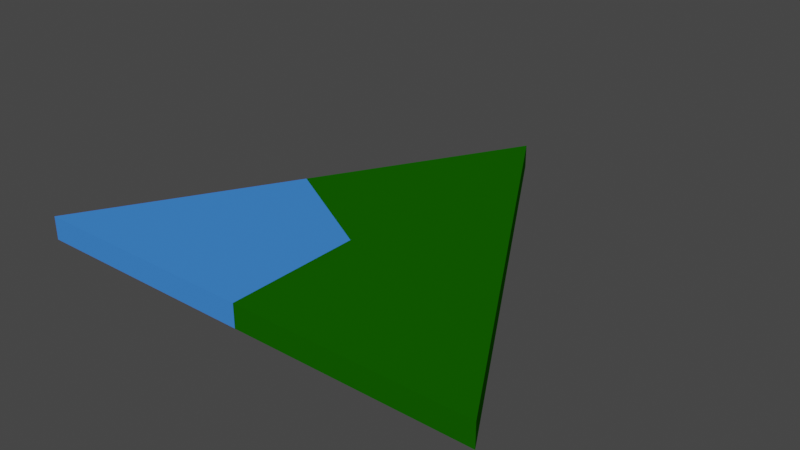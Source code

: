 # Source: WFF.blend  (saved by Blender 2.83.19; exported with 4.5.12 LTS)
import bpy
from mathutils import Matrix  # noqa: F401  (used for matrix-valued properties, if any)

bpy.ops.wm.read_factory_settings(use_empty=True)
scene = bpy.context.scene
scene.name = 'Scene'

# ---- collections
col_collection = bpy.data.collections.new('Collection'); scene.collection.children.link(col_collection)

# ---- materials (node trees are filled in below, after node groups)
mat_plains = bpy.data.materials.new('Plains')
mat_plains.use_transparent_shadow = False
mat_plains.diffuse_color = (0.5015, 0.686, 0.02891, 1.0)
mat_plains.specular_intensity = 0.0
mat_water = bpy.data.materials.new('Water')
mat_water.use_transparent_shadow = False
mat_water.diffuse_color = (0.05327, 0.238, 0.8, 1.0)
mat_water.specular_intensity = 0.0
mat_forest = bpy.data.materials.new('Forest')
mat_forest.use_transparent_shadow = False
mat_forest.diffuse_color = (0.007214, 0.1107, 0.0, 1.0)
mat_forest.specular_intensity = 0.0

# ---- material node trees

# ---- world
world_world = bpy.data.worlds.new('World'); scene.world = world_world
world_world.use_nodes = True; world_world.node_tree.nodes.clear()
_N = world_world.node_tree.nodes; _L = world_world.node_tree.links
n0 = _N.new('ShaderNodeOutputWorld'); n0.name = 'World Output'; n0.location = (300, 300)
n1 = _N.new('ShaderNodeBackground'); n1.name = 'Background'; n1.location = (10, 300)
n1.inputs[0].default_value = (0.05088, 0.05088, 0.05088, 1.0)
_L.new(n1.outputs[0], n0.inputs[0])
n0.is_active_output = True
world_world.color = (0.05088, 0.05088, 0.05088)
world_world.use_sun_shadow = False
world_world.sun_shadow_jitter_overblur = 0.0

# ---- meshes
me_cone = bpy.data.meshes.new('Cone')
me_cone.from_pydata([(1.916e-08, 0.9995, 0.04336), (-0.433, 0.2495, 0.04336), (-0.866, -0.5005, 0.04336), (-4.045e-08, -0.5005, 0.04336), (0.866, -0.5005, 0.04336), (0.433, 0.2495, 0.04336), (-1.064e-08, 0.003087, 0.04336), (0.433, 0.2495, -0.04336), (0.866, -0.5005, -0.04336), (-4.045e-08, -0.5005, -0.04336), (-0.866, -0.5005, -0.04336), (-0.433, 0.2495, -0.04336), (1.916e-08, 0.9995, -0.04336), (-1.064e-08, 0.003087, -0.04336)], [], [(12, 11, 1, 0), (11, 10, 2, 1), (10, 9, 3, 2), (7, 12, 0, 5), (11, 12, 7, 13), (10, 11, 13, 9), (8, 9, 13, 7), (4, 5, 6, 3), (2, 3, 6, 1), (1, 6, 5, 0), (8, 7, 5, 4), (9, 8, 4, 3)])
me_cone.polygons.foreach_set('material_index', [2, 1, 1, 2, 2, 1, 2, 2, 1, 2, 2, 2])
_uv = me_cone.uv_layers.new(name='UVMap')
_uv.uv.foreach_set('vector', [0.75, 0.49, 0.6461, 0.31, 0.6461, 0.31, 0.75, 0.49, 0.6461, 0.31, 0.5422, 0.13, 0.5422, 0.13, 0.6461, 0.31, 0.5422, 0.13, 0.75, 0.13, 0.75, 0.13, 0.5422, 0.13, 0.8539, 0.31, 0.75, 0.49, 0.75, 0.49, 0.8539, 0.31, 0.6461, 0.31, 0.75, 0.49, 0.8539, 0.31, 0.0, 0.0, 0.5422, 0.13, 0.6461, 0.31, 0.0, 0.0, 0.75, 0.13, 0.9578, 0.13, 0.75, 0.13, 0.0, 0.0, 0.8539, 0.31, 0.9578, 0.13, 0.8539, 0.31, 0.0, 0.0, 0.75, 0.13, 0.5422, 0.13, 0.75, 0.13, 0.0, 0.0, 0.6461, 0.31, 0.6461, 0.31, 0.0, 0.0, 0.8539, 0.31, 0.75, 0.49, 0.9578, 0.13, 0.8539, 0.31, 0.8539, 0.31, 0.9578, 0.13, 0.75, 0.13, 0.9578, 0.13, 0.9578, 0.13, 0.75, 0.13])
me_cone.materials.append(mat_plains)
me_cone.materials.append(mat_water)
me_cone.materials.append(mat_forest)
me_cone.use_remesh_fix_poles = True
me_cone.use_remesh_preserve_attributes = False
me_cone.use_mirror_vertex_groups = False
me_cone.update()

# ---- objects
ob_cone = bpy.data.objects.new('Cone', me_cone)

# ---- transforms, parenting, visibility, modifiers, constraints
ob_cone.location = (0.0, 0.0, 0.0)
ob_cone.lineart.crease_threshold = 0.0

# ---- collection membership
col_collection.objects.link(ob_cone)

# ---- scene / render settings (as saved in the file)
scene.frame_start = 1; scene.frame_end = 250; scene.frame_set(1)
scene.render.engine = 'BLENDER_EEVEE_NEXT'
scene.cycles.use_denoising = False
scene.cycles.samples = 128
scene.cycles.sampling_pattern = 'TABULATED_SOBOL'
scene.cycles.use_adaptive_sampling = False
scene.cycles.use_light_tree = False
scene.view_settings.view_transform = 'Filmic'
bpy.context.view_layer.update()

# ---- added for rendering (the .blend has no active camera and no usable light): camera, sun
cam_auto = bpy.data.cameras.new('AutoCamera')
cam_auto.lens = 50.0
cam_auto.sensor_width = 36.0
cam_auto.clip_end = 1000.0
ob_auto_camera = bpy.data.objects.new('AutoCamera', cam_auto)
scene.collection.objects.link(ob_auto_camera)
ob_auto_camera.location = (2.12147, -2.29628, 1.69718)
ob_auto_camera.rotation_euler = (1.09748, -7.21219e-08, 0.694738)
scene.camera = ob_auto_camera
light_auto_sun = bpy.data.lights.new('AutoSun', 'SUN')
light_auto_sun.energy = 3.0
light_auto_sun.angle = 0.0523599
ob_auto_sun = bpy.data.objects.new('AutoSun', light_auto_sun)
scene.collection.objects.link(ob_auto_sun)
ob_auto_sun.rotation_euler = (0.872665, 0.174533, 0.523599)
bpy.context.view_layer.update()
